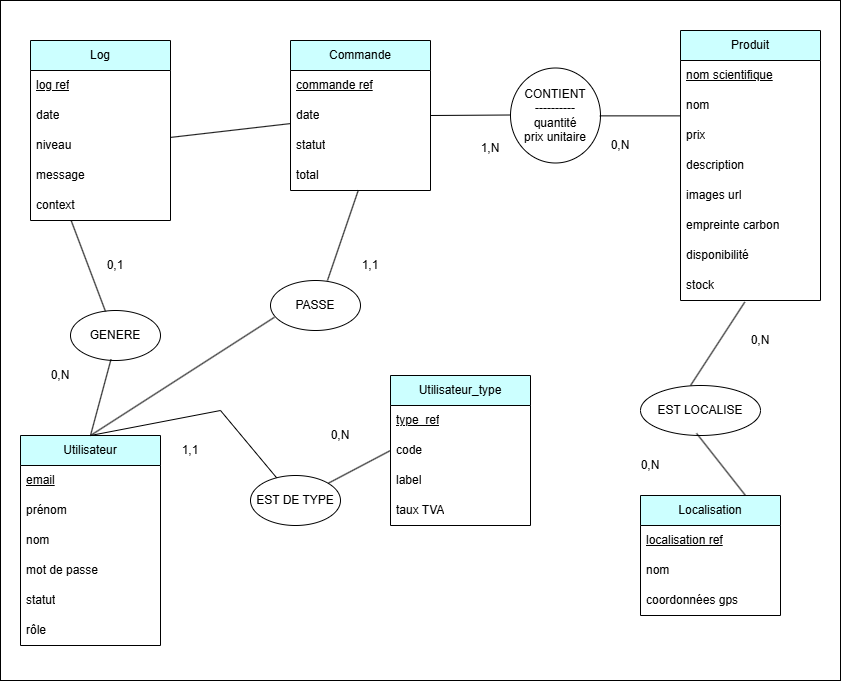

The diagram above was exported from draw.io. Its source (the exported page's mxGraphModel, read from the mxfile embedded in the PNG):
<mxGraphModel dx="1134" dy="786" grid="1" gridSize="10" guides="1" tooltips="1" connect="1" arrows="1" fold="1" page="1" pageScale="1" pageWidth="827" pageHeight="1169" math="0" shadow="0">
  <root>
    <mxCell id="0" />
    <mxCell id="1" parent="0" />
    <mxCell id="IGl8Kac-Z4HTvuxhlA4m-62" value="" style="rounded=0;whiteSpace=wrap;html=1;" parent="1" vertex="1">
      <mxGeometry x="10" width="840" height="680" as="geometry" />
    </mxCell>
    <mxCell id="IGl8Kac-Z4HTvuxhlA4m-2" value="Utilisateur" style="swimlane;fontStyle=0;childLayout=stackLayout;horizontal=1;startSize=30;horizontalStack=0;resizeParent=1;resizeParentMax=0;resizeLast=0;collapsible=1;marginBottom=0;whiteSpace=wrap;html=1;fillColor=#CCFFFF;" parent="1" vertex="1">
      <mxGeometry x="30" y="435" width="140" height="210" as="geometry" />
    </mxCell>
    <mxCell id="IGl8Kac-Z4HTvuxhlA4m-3" value="&lt;u&gt;email&lt;/u&gt;" style="text;strokeColor=none;fillColor=none;align=left;verticalAlign=middle;spacingLeft=4;spacingRight=4;overflow=hidden;points=[[0,0.5],[1,0.5]];portConstraint=eastwest;rotatable=0;whiteSpace=wrap;html=1;" parent="IGl8Kac-Z4HTvuxhlA4m-2" vertex="1">
      <mxGeometry y="30" width="140" height="30" as="geometry" />
    </mxCell>
    <mxCell id="IGl8Kac-Z4HTvuxhlA4m-4" value="prénom" style="text;strokeColor=none;fillColor=none;align=left;verticalAlign=middle;spacingLeft=4;spacingRight=4;overflow=hidden;points=[[0,0.5],[1,0.5]];portConstraint=eastwest;rotatable=0;whiteSpace=wrap;html=1;" parent="IGl8Kac-Z4HTvuxhlA4m-2" vertex="1">
      <mxGeometry y="60" width="140" height="30" as="geometry" />
    </mxCell>
    <mxCell id="IGl8Kac-Z4HTvuxhlA4m-5" value="nom" style="text;strokeColor=none;fillColor=none;align=left;verticalAlign=middle;spacingLeft=4;spacingRight=4;overflow=hidden;points=[[0,0.5],[1,0.5]];portConstraint=eastwest;rotatable=0;whiteSpace=wrap;html=1;" parent="IGl8Kac-Z4HTvuxhlA4m-2" vertex="1">
      <mxGeometry y="90" width="140" height="30" as="geometry" />
    </mxCell>
    <mxCell id="IGl8Kac-Z4HTvuxhlA4m-11" value="mot de passe" style="text;strokeColor=none;fillColor=none;align=left;verticalAlign=middle;spacingLeft=4;spacingRight=4;overflow=hidden;points=[[0,0.5],[1,0.5]];portConstraint=eastwest;rotatable=0;whiteSpace=wrap;html=1;" parent="IGl8Kac-Z4HTvuxhlA4m-2" vertex="1">
      <mxGeometry y="120" width="140" height="30" as="geometry" />
    </mxCell>
    <mxCell id="IGl8Kac-Z4HTvuxhlA4m-12" value="statut" style="text;strokeColor=none;fillColor=none;align=left;verticalAlign=middle;spacingLeft=4;spacingRight=4;overflow=hidden;points=[[0,0.5],[1,0.5]];portConstraint=eastwest;rotatable=0;whiteSpace=wrap;html=1;" parent="IGl8Kac-Z4HTvuxhlA4m-2" vertex="1">
      <mxGeometry y="150" width="140" height="30" as="geometry" />
    </mxCell>
    <mxCell id="IGl8Kac-Z4HTvuxhlA4m-13" value="rôle" style="text;strokeColor=none;fillColor=none;align=left;verticalAlign=middle;spacingLeft=4;spacingRight=4;overflow=hidden;points=[[0,0.5],[1,0.5]];portConstraint=eastwest;rotatable=0;whiteSpace=wrap;html=1;" parent="IGl8Kac-Z4HTvuxhlA4m-2" vertex="1">
      <mxGeometry y="180" width="140" height="30" as="geometry" />
    </mxCell>
    <mxCell id="IGl8Kac-Z4HTvuxhlA4m-14" value="Produit" style="swimlane;fontStyle=0;childLayout=stackLayout;horizontal=1;startSize=30;horizontalStack=0;resizeParent=1;resizeParentMax=0;resizeLast=0;collapsible=1;marginBottom=0;whiteSpace=wrap;html=1;fillColor=#CCFFFF;" parent="1" vertex="1">
      <mxGeometry x="690" y="30" width="140" height="270" as="geometry" />
    </mxCell>
    <mxCell id="IGl8Kac-Z4HTvuxhlA4m-15" value="&lt;u&gt;nom scientifique&lt;/u&gt;" style="text;strokeColor=none;fillColor=none;align=left;verticalAlign=middle;spacingLeft=4;spacingRight=4;overflow=hidden;points=[[0,0.5],[1,0.5]];portConstraint=eastwest;rotatable=0;whiteSpace=wrap;html=1;" parent="IGl8Kac-Z4HTvuxhlA4m-14" vertex="1">
      <mxGeometry y="30" width="140" height="30" as="geometry" />
    </mxCell>
    <mxCell id="2" value="nom" style="text;strokeColor=none;fillColor=none;align=left;verticalAlign=middle;spacingLeft=4;spacingRight=4;overflow=hidden;points=[[0,0.5],[1,0.5]];portConstraint=eastwest;rotatable=0;whiteSpace=wrap;html=1;" parent="IGl8Kac-Z4HTvuxhlA4m-14" vertex="1">
      <mxGeometry y="60" width="140" height="30" as="geometry" />
    </mxCell>
    <mxCell id="IGl8Kac-Z4HTvuxhlA4m-16" value="prix" style="text;strokeColor=none;fillColor=none;align=left;verticalAlign=middle;spacingLeft=4;spacingRight=4;overflow=hidden;points=[[0,0.5],[1,0.5]];portConstraint=eastwest;rotatable=0;whiteSpace=wrap;html=1;" parent="IGl8Kac-Z4HTvuxhlA4m-14" vertex="1">
      <mxGeometry y="90" width="140" height="30" as="geometry" />
    </mxCell>
    <mxCell id="IGl8Kac-Z4HTvuxhlA4m-17" value="description" style="text;strokeColor=none;fillColor=none;align=left;verticalAlign=middle;spacingLeft=4;spacingRight=4;overflow=hidden;points=[[0,0.5],[1,0.5]];portConstraint=eastwest;rotatable=0;whiteSpace=wrap;html=1;" parent="IGl8Kac-Z4HTvuxhlA4m-14" vertex="1">
      <mxGeometry y="120" width="140" height="30" as="geometry" />
    </mxCell>
    <mxCell id="IGl8Kac-Z4HTvuxhlA4m-18" value="images url" style="text;strokeColor=none;fillColor=none;align=left;verticalAlign=middle;spacingLeft=4;spacingRight=4;overflow=hidden;points=[[0,0.5],[1,0.5]];portConstraint=eastwest;rotatable=0;whiteSpace=wrap;html=1;" parent="IGl8Kac-Z4HTvuxhlA4m-14" vertex="1">
      <mxGeometry y="150" width="140" height="30" as="geometry" />
    </mxCell>
    <mxCell id="3" value="empreinte carbon" style="text;strokeColor=none;fillColor=none;align=left;verticalAlign=middle;spacingLeft=4;spacingRight=4;overflow=hidden;points=[[0,0.5],[1,0.5]];portConstraint=eastwest;rotatable=0;whiteSpace=wrap;html=1;" parent="IGl8Kac-Z4HTvuxhlA4m-14" vertex="1">
      <mxGeometry y="180" width="140" height="30" as="geometry" />
    </mxCell>
    <mxCell id="IGl8Kac-Z4HTvuxhlA4m-19" value="disponibilité" style="text;strokeColor=none;fillColor=none;align=left;verticalAlign=middle;spacingLeft=4;spacingRight=4;overflow=hidden;points=[[0,0.5],[1,0.5]];portConstraint=eastwest;rotatable=0;whiteSpace=wrap;html=1;" parent="IGl8Kac-Z4HTvuxhlA4m-14" vertex="1">
      <mxGeometry y="210" width="140" height="30" as="geometry" />
    </mxCell>
    <mxCell id="IGl8Kac-Z4HTvuxhlA4m-20" value="stock" style="text;strokeColor=none;fillColor=none;align=left;verticalAlign=middle;spacingLeft=4;spacingRight=4;overflow=hidden;points=[[0,0.5],[1,0.5]];portConstraint=eastwest;rotatable=0;whiteSpace=wrap;html=1;" parent="IGl8Kac-Z4HTvuxhlA4m-14" vertex="1">
      <mxGeometry y="240" width="140" height="30" as="geometry" />
    </mxCell>
    <mxCell id="IGl8Kac-Z4HTvuxhlA4m-21" value="Localisation" style="swimlane;fontStyle=0;childLayout=stackLayout;horizontal=1;startSize=30;horizontalStack=0;resizeParent=1;resizeParentMax=0;resizeLast=0;collapsible=1;marginBottom=0;whiteSpace=wrap;html=1;fillColor=#CCFFFF;" parent="1" vertex="1">
      <mxGeometry x="650" y="495" width="140" height="120" as="geometry" />
    </mxCell>
    <mxCell id="IGl8Kac-Z4HTvuxhlA4m-22" value="&lt;u&gt;localisation ref&lt;/u&gt;" style="text;strokeColor=none;fillColor=none;align=left;verticalAlign=middle;spacingLeft=4;spacingRight=4;overflow=hidden;points=[[0,0.5],[1,0.5]];portConstraint=eastwest;rotatable=0;whiteSpace=wrap;html=1;" parent="IGl8Kac-Z4HTvuxhlA4m-21" vertex="1">
      <mxGeometry y="30" width="140" height="30" as="geometry" />
    </mxCell>
    <mxCell id="IGl8Kac-Z4HTvuxhlA4m-23" value="nom" style="text;strokeColor=none;fillColor=none;align=left;verticalAlign=middle;spacingLeft=4;spacingRight=4;overflow=hidden;points=[[0,0.5],[1,0.5]];portConstraint=eastwest;rotatable=0;whiteSpace=wrap;html=1;" parent="IGl8Kac-Z4HTvuxhlA4m-21" vertex="1">
      <mxGeometry y="60" width="140" height="30" as="geometry" />
    </mxCell>
    <mxCell id="IGl8Kac-Z4HTvuxhlA4m-24" value="coordonnées gps" style="text;strokeColor=none;fillColor=none;align=left;verticalAlign=middle;spacingLeft=4;spacingRight=4;overflow=hidden;points=[[0,0.5],[1,0.5]];portConstraint=eastwest;rotatable=0;whiteSpace=wrap;html=1;" parent="IGl8Kac-Z4HTvuxhlA4m-21" vertex="1">
      <mxGeometry y="90" width="140" height="30" as="geometry" />
    </mxCell>
    <mxCell id="IGl8Kac-Z4HTvuxhlA4m-25" value="Commande" style="swimlane;fontStyle=0;childLayout=stackLayout;horizontal=1;startSize=30;horizontalStack=0;resizeParent=1;resizeParentMax=0;resizeLast=0;collapsible=1;marginBottom=0;whiteSpace=wrap;html=1;fillColor=#CCFFFF;" parent="1" vertex="1">
      <mxGeometry x="300" y="40" width="140" height="150" as="geometry" />
    </mxCell>
    <mxCell id="IGl8Kac-Z4HTvuxhlA4m-26" value="&lt;u&gt;commande ref&lt;/u&gt;" style="text;strokeColor=none;fillColor=none;align=left;verticalAlign=middle;spacingLeft=4;spacingRight=4;overflow=hidden;points=[[0,0.5],[1,0.5]];portConstraint=eastwest;rotatable=0;whiteSpace=wrap;html=1;" parent="IGl8Kac-Z4HTvuxhlA4m-25" vertex="1">
      <mxGeometry y="30" width="140" height="30" as="geometry" />
    </mxCell>
    <mxCell id="IGl8Kac-Z4HTvuxhlA4m-27" value="date" style="text;strokeColor=none;fillColor=none;align=left;verticalAlign=middle;spacingLeft=4;spacingRight=4;overflow=hidden;points=[[0,0.5],[1,0.5]];portConstraint=eastwest;rotatable=0;whiteSpace=wrap;html=1;" parent="IGl8Kac-Z4HTvuxhlA4m-25" vertex="1">
      <mxGeometry y="60" width="140" height="30" as="geometry" />
    </mxCell>
    <mxCell id="IGl8Kac-Z4HTvuxhlA4m-28" value="statut" style="text;strokeColor=none;fillColor=none;align=left;verticalAlign=middle;spacingLeft=4;spacingRight=4;overflow=hidden;points=[[0,0.5],[1,0.5]];portConstraint=eastwest;rotatable=0;whiteSpace=wrap;html=1;" parent="IGl8Kac-Z4HTvuxhlA4m-25" vertex="1">
      <mxGeometry y="90" width="140" height="30" as="geometry" />
    </mxCell>
    <mxCell id="IGl8Kac-Z4HTvuxhlA4m-29" value="total" style="text;strokeColor=none;fillColor=none;align=left;verticalAlign=middle;spacingLeft=4;spacingRight=4;overflow=hidden;points=[[0,0.5],[1,0.5]];portConstraint=eastwest;rotatable=0;whiteSpace=wrap;html=1;" parent="IGl8Kac-Z4HTvuxhlA4m-25" vertex="1">
      <mxGeometry y="120" width="140" height="30" as="geometry" />
    </mxCell>
    <mxCell id="IGl8Kac-Z4HTvuxhlA4m-30" value="Log" style="swimlane;fontStyle=0;childLayout=stackLayout;horizontal=1;startSize=30;horizontalStack=0;resizeParent=1;resizeParentMax=0;resizeLast=0;collapsible=1;marginBottom=0;whiteSpace=wrap;html=1;fillColor=#CCFFFF;" parent="1" vertex="1">
      <mxGeometry x="40" y="40" width="140" height="180" as="geometry" />
    </mxCell>
    <mxCell id="IGl8Kac-Z4HTvuxhlA4m-31" value="&lt;u&gt;log ref&lt;/u&gt;" style="text;strokeColor=none;fillColor=none;align=left;verticalAlign=middle;spacingLeft=4;spacingRight=4;overflow=hidden;points=[[0,0.5],[1,0.5]];portConstraint=eastwest;rotatable=0;whiteSpace=wrap;html=1;" parent="IGl8Kac-Z4HTvuxhlA4m-30" vertex="1">
      <mxGeometry y="30" width="140" height="30" as="geometry" />
    </mxCell>
    <mxCell id="IGl8Kac-Z4HTvuxhlA4m-32" value="date" style="text;strokeColor=none;fillColor=none;align=left;verticalAlign=middle;spacingLeft=4;spacingRight=4;overflow=hidden;points=[[0,0.5],[1,0.5]];portConstraint=eastwest;rotatable=0;whiteSpace=wrap;html=1;" parent="IGl8Kac-Z4HTvuxhlA4m-30" vertex="1">
      <mxGeometry y="60" width="140" height="30" as="geometry" />
    </mxCell>
    <mxCell id="IGl8Kac-Z4HTvuxhlA4m-33" value="niveau" style="text;strokeColor=none;fillColor=none;align=left;verticalAlign=middle;spacingLeft=4;spacingRight=4;overflow=hidden;points=[[0,0.5],[1,0.5]];portConstraint=eastwest;rotatable=0;whiteSpace=wrap;html=1;" parent="IGl8Kac-Z4HTvuxhlA4m-30" vertex="1">
      <mxGeometry y="90" width="140" height="30" as="geometry" />
    </mxCell>
    <mxCell id="IGl8Kac-Z4HTvuxhlA4m-34" value="message" style="text;strokeColor=none;fillColor=none;align=left;verticalAlign=middle;spacingLeft=4;spacingRight=4;overflow=hidden;points=[[0,0.5],[1,0.5]];portConstraint=eastwest;rotatable=0;whiteSpace=wrap;html=1;" parent="IGl8Kac-Z4HTvuxhlA4m-30" vertex="1">
      <mxGeometry y="120" width="140" height="30" as="geometry" />
    </mxCell>
    <mxCell id="IGl8Kac-Z4HTvuxhlA4m-35" value="context" style="text;strokeColor=none;fillColor=none;align=left;verticalAlign=middle;spacingLeft=4;spacingRight=4;overflow=hidden;points=[[0,0.5],[1,0.5]];portConstraint=eastwest;rotatable=0;whiteSpace=wrap;html=1;" parent="IGl8Kac-Z4HTvuxhlA4m-30" vertex="1">
      <mxGeometry y="150" width="140" height="30" as="geometry" />
    </mxCell>
    <mxCell id="IGl8Kac-Z4HTvuxhlA4m-36" value="CONTIENT&lt;br&gt;----------&lt;br&gt;quantité&lt;br&gt;prix unitaire" style="ellipse;whiteSpace=wrap;html=1;" parent="1" vertex="1">
      <mxGeometry x="520" y="67.5" width="90" height="95" as="geometry" />
    </mxCell>
    <mxCell id="IGl8Kac-Z4HTvuxhlA4m-37" value="EST LOCALISE" style="ellipse;whiteSpace=wrap;html=1;" parent="1" vertex="1">
      <mxGeometry x="650" y="385" width="120" height="50" as="geometry" />
    </mxCell>
    <mxCell id="IGl8Kac-Z4HTvuxhlA4m-38" value="PASSE" style="ellipse;whiteSpace=wrap;html=1;" parent="1" vertex="1">
      <mxGeometry x="280" y="280" width="90" height="50" as="geometry" />
    </mxCell>
    <mxCell id="IGl8Kac-Z4HTvuxhlA4m-40" value="" style="endArrow=none;html=1;rounded=0;entryX=0.484;entryY=0.995;entryDx=0;entryDy=0;entryPerimeter=0;exitX=0.633;exitY=0;exitDx=0;exitDy=0;exitPerimeter=0;" parent="1" source="IGl8Kac-Z4HTvuxhlA4m-38" target="IGl8Kac-Z4HTvuxhlA4m-29" edge="1">
      <mxGeometry width="50" height="50" relative="1" as="geometry">
        <mxPoint x="330" y="280" as="sourcePoint" />
        <mxPoint x="380" y="230" as="targetPoint" />
      </mxGeometry>
    </mxCell>
    <mxCell id="IGl8Kac-Z4HTvuxhlA4m-41" value="" style="endArrow=none;html=1;rounded=0;exitX=0.75;exitY=0;exitDx=0;exitDy=0;entryX=0.467;entryY=0.956;entryDx=0;entryDy=0;entryPerimeter=0;" parent="1" source="IGl8Kac-Z4HTvuxhlA4m-21" edge="1" target="IGl8Kac-Z4HTvuxhlA4m-37">
      <mxGeometry width="50" height="50" relative="1" as="geometry">
        <mxPoint x="600" y="480" as="sourcePoint" />
        <mxPoint x="650" y="430" as="targetPoint" />
      </mxGeometry>
    </mxCell>
    <mxCell id="IGl8Kac-Z4HTvuxhlA4m-42" value="" style="endArrow=none;html=1;rounded=0;exitX=0.417;exitY=0;exitDx=0;exitDy=0;entryX=0.459;entryY=1.053;entryDx=0;entryDy=0;entryPerimeter=0;exitPerimeter=0;" parent="1" edge="1" target="IGl8Kac-Z4HTvuxhlA4m-20" source="IGl8Kac-Z4HTvuxhlA4m-37">
      <mxGeometry width="50" height="50" relative="1" as="geometry">
        <mxPoint x="670" y="380" as="sourcePoint" />
        <mxPoint x="695" y="310" as="targetPoint" />
      </mxGeometry>
    </mxCell>
    <mxCell id="IGl8Kac-Z4HTvuxhlA4m-44" value="" style="endArrow=none;html=1;rounded=0;entryX=0.001;entryY=0.846;entryDx=0;entryDy=0;entryPerimeter=0;" parent="1" edge="1" target="2">
      <mxGeometry width="50" height="50" relative="1" as="geometry">
        <mxPoint x="609.28" y="115.37" as="sourcePoint" />
        <mxPoint x="659.9999999999998" y="114.62" as="targetPoint" />
      </mxGeometry>
    </mxCell>
    <mxCell id="IGl8Kac-Z4HTvuxhlA4m-45" value="" style="endArrow=none;html=1;rounded=0;entryX=0.008;entryY=0.585;entryDx=0;entryDy=0;entryPerimeter=0;exitX=1;exitY=0.5;exitDx=0;exitDy=0;" parent="1" edge="1" source="IGl8Kac-Z4HTvuxhlA4m-25">
      <mxGeometry width="50" height="50" relative="1" as="geometry">
        <mxPoint x="469" y="115.5" as="sourcePoint" />
        <mxPoint x="520" y="114.5" as="targetPoint" />
      </mxGeometry>
    </mxCell>
    <mxCell id="IGl8Kac-Z4HTvuxhlA4m-46" value="GENERE" style="ellipse;whiteSpace=wrap;html=1;" parent="1" vertex="1">
      <mxGeometry x="80" y="310" width="90" height="50" as="geometry" />
    </mxCell>
    <mxCell id="IGl8Kac-Z4HTvuxhlA4m-49" value="" style="endArrow=none;html=1;rounded=0;exitX=0.5;exitY=0;exitDx=0;exitDy=0;entryX=0.45;entryY=0.977;entryDx=0;entryDy=0;entryPerimeter=0;" parent="1" source="IGl8Kac-Z4HTvuxhlA4m-2" edge="1" target="IGl8Kac-Z4HTvuxhlA4m-46">
      <mxGeometry width="50" height="50" relative="1" as="geometry">
        <mxPoint x="90" y="410" as="sourcePoint" />
        <mxPoint x="140" y="360" as="targetPoint" />
      </mxGeometry>
    </mxCell>
    <mxCell id="IGl8Kac-Z4HTvuxhlA4m-50" value="" style="endArrow=none;html=1;rounded=0;exitX=0.389;exitY=0.04;exitDx=0;exitDy=0;exitPerimeter=0;entryX=0.29;entryY=0.996;entryDx=0;entryDy=0;entryPerimeter=0;" parent="1" target="IGl8Kac-Z4HTvuxhlA4m-35" edge="1">
      <mxGeometry width="50" height="50" relative="1" as="geometry">
        <mxPoint x="115.00999999999999" y="311" as="sourcePoint" />
        <mxPoint x="82" y="222.99" as="targetPoint" />
      </mxGeometry>
    </mxCell>
    <mxCell id="IGl8Kac-Z4HTvuxhlA4m-52" value="1,1" style="text;html=1;align=center;verticalAlign=middle;whiteSpace=wrap;rounded=0;" parent="1" vertex="1">
      <mxGeometry x="350" y="250" width="60" height="30" as="geometry" />
    </mxCell>
    <mxCell id="IGl8Kac-Z4HTvuxhlA4m-53" value="0,N" style="text;html=1;align=center;verticalAlign=middle;whiteSpace=wrap;rounded=0;" parent="1" vertex="1">
      <mxGeometry x="740" y="325" width="60" height="30" as="geometry" />
    </mxCell>
    <mxCell id="IGl8Kac-Z4HTvuxhlA4m-54" value="0,N" style="text;html=1;align=center;verticalAlign=middle;whiteSpace=wrap;rounded=0;" parent="1" vertex="1">
      <mxGeometry x="630" y="450" width="60" height="30" as="geometry" />
    </mxCell>
    <mxCell id="IGl8Kac-Z4HTvuxhlA4m-55" value="0,N" style="text;html=1;align=center;verticalAlign=middle;whiteSpace=wrap;rounded=0;" parent="1" vertex="1">
      <mxGeometry x="40" y="360" width="60" height="30" as="geometry" />
    </mxCell>
    <mxCell id="IGl8Kac-Z4HTvuxhlA4m-56" value="0,1" style="text;html=1;align=center;verticalAlign=middle;whiteSpace=wrap;rounded=0;" parent="1" vertex="1">
      <mxGeometry x="95" y="250" width="60" height="30" as="geometry" />
    </mxCell>
    <mxCell id="IGl8Kac-Z4HTvuxhlA4m-57" value="0,N" style="text;html=1;align=center;verticalAlign=middle;whiteSpace=wrap;rounded=0;" parent="1" vertex="1">
      <mxGeometry x="600" y="130" width="60" height="30" as="geometry" />
    </mxCell>
    <mxCell id="IGl8Kac-Z4HTvuxhlA4m-58" value="1,N" style="text;html=1;align=center;verticalAlign=middle;whiteSpace=wrap;rounded=0;" parent="1" vertex="1">
      <mxGeometry x="470" y="130" width="60" height="35" as="geometry" />
    </mxCell>
    <mxCell id="5" value="Utilisateur_type" style="swimlane;fontStyle=0;childLayout=stackLayout;horizontal=1;startSize=30;horizontalStack=0;resizeParent=1;resizeParentMax=0;resizeLast=0;collapsible=1;marginBottom=0;whiteSpace=wrap;html=1;fillColor=#CCFFFF;" vertex="1" parent="1">
      <mxGeometry x="400" y="375" width="140" height="150" as="geometry" />
    </mxCell>
    <mxCell id="6" value="&lt;u&gt;type_ref&lt;/u&gt;" style="text;strokeColor=none;fillColor=none;align=left;verticalAlign=middle;spacingLeft=4;spacingRight=4;overflow=hidden;points=[[0,0.5],[1,0.5]];portConstraint=eastwest;rotatable=0;whiteSpace=wrap;html=1;" vertex="1" parent="5">
      <mxGeometry y="30" width="140" height="30" as="geometry" />
    </mxCell>
    <mxCell id="7" value="code" style="text;strokeColor=none;fillColor=none;align=left;verticalAlign=middle;spacingLeft=4;spacingRight=4;overflow=hidden;points=[[0,0.5],[1,0.5]];portConstraint=eastwest;rotatable=0;whiteSpace=wrap;html=1;" vertex="1" parent="5">
      <mxGeometry y="60" width="140" height="30" as="geometry" />
    </mxCell>
    <mxCell id="8" value="label" style="text;strokeColor=none;fillColor=none;align=left;verticalAlign=middle;spacingLeft=4;spacingRight=4;overflow=hidden;points=[[0,0.5],[1,0.5]];portConstraint=eastwest;rotatable=0;whiteSpace=wrap;html=1;" vertex="1" parent="5">
      <mxGeometry y="90" width="140" height="30" as="geometry" />
    </mxCell>
    <mxCell id="9" value="taux TVA" style="text;strokeColor=none;fillColor=none;align=left;verticalAlign=middle;spacingLeft=4;spacingRight=4;overflow=hidden;points=[[0,0.5],[1,0.5]];portConstraint=eastwest;rotatable=0;whiteSpace=wrap;html=1;" vertex="1" parent="5">
      <mxGeometry y="120" width="140" height="30" as="geometry" />
    </mxCell>
    <mxCell id="11" value="1,1" style="text;html=1;align=center;verticalAlign=middle;whiteSpace=wrap;rounded=0;" vertex="1" parent="1">
      <mxGeometry x="170" y="435" width="60" height="30" as="geometry" />
    </mxCell>
    <mxCell id="32" value="" style="edgeStyle=none;html=1;rounded=0;curved=0;strokeColor=default;endArrow=none;endFill=0;entryX=0;entryY=0.5;entryDx=0;entryDy=0;" edge="1" parent="1" source="12" target="7">
      <mxGeometry relative="1" as="geometry" />
    </mxCell>
    <mxCell id="12" value="EST DE TYPE" style="ellipse;whiteSpace=wrap;html=1;" vertex="1" parent="1">
      <mxGeometry x="260" y="475" width="90" height="50" as="geometry" />
    </mxCell>
    <mxCell id="15" value="0,N" style="text;html=1;align=center;verticalAlign=middle;whiteSpace=wrap;rounded=0;" vertex="1" parent="1">
      <mxGeometry x="320" y="420" width="60" height="30" as="geometry" />
    </mxCell>
    <mxCell id="35" value="" style="edgeStyle=none;html=1;endArrow=none;endFill=0;" edge="1" parent="1" source="IGl8Kac-Z4HTvuxhlA4m-27" target="IGl8Kac-Z4HTvuxhlA4m-33">
      <mxGeometry relative="1" as="geometry" />
    </mxCell>
    <mxCell id="37" value="" style="edgeStyle=none;html=1;rounded=0;curved=0;strokeColor=default;endArrow=none;endFill=0;exitX=0.5;exitY=0;exitDx=0;exitDy=0;" edge="1" parent="1" source="IGl8Kac-Z4HTvuxhlA4m-2" target="12">
      <mxGeometry relative="1" as="geometry">
        <mxPoint x="207" y="424" as="sourcePoint" />
        <mxPoint x="320" y="450" as="targetPoint" />
        <Array as="points">
          <mxPoint x="230" y="410" />
        </Array>
      </mxGeometry>
    </mxCell>
    <mxCell id="39" value="" style="endArrow=none;html=1;rounded=0;exitX=0.5;exitY=0;exitDx=0;exitDy=0;entryX=0.044;entryY=0.735;entryDx=0;entryDy=0;entryPerimeter=0;" edge="1" parent="1" source="IGl8Kac-Z4HTvuxhlA4m-2" target="IGl8Kac-Z4HTvuxhlA4m-38">
      <mxGeometry width="50" height="50" relative="1" as="geometry">
        <mxPoint x="191" y="366" as="sourcePoint" />
        <mxPoint x="260" y="290" as="targetPoint" />
      </mxGeometry>
    </mxCell>
  </root>
</mxGraphModel>